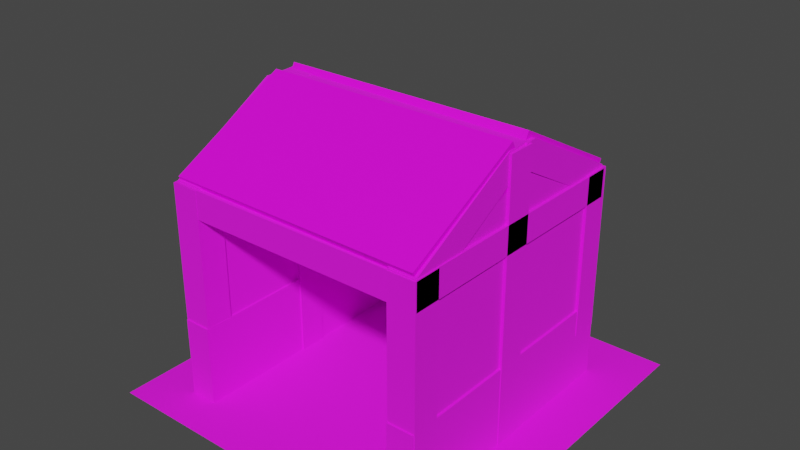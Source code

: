 # Source: Stable.blend  (saved by Blender 3.4.6; exported with 4.5.12 LTS)
import bpy
from mathutils import Matrix  # noqa: F401  (used for matrix-valued properties, if any)

bpy.ops.wm.read_factory_settings(use_empty=True)
scene = bpy.context.scene
scene.name = 'Scene'

# ---- collections
col_collection = bpy.data.collections.new('Collection'); scene.collection.children.link(col_collection)

# ---- images (referenced by path relative to the original .blend; pixels are not part of the script)
import os
ASSET_DIR = os.environ.get("B2B_ASSET_DIR", "")  # directory of the original .blend (textures are referenced by path, not embedded)
HERE = os.path.dirname(os.path.abspath(__file__))  # packed textures are extracted next to this script under _unpacked/

def load_image(name, relpath, width, height, colorspace="sRGB"):
    """Load a texture the original file referenced (path relative to the .blend, or extracted next to this script)."""
    p = next((c for c in (os.path.join(HERE, relpath), os.path.join(ASSET_DIR, relpath)) if relpath and os.path.exists(c)), "")
    if p:
        img = bpy.data.images.load(p, check_existing=True)
        img.name = name
    else:  # same state as the original file: an image datablock whose file is absent (Cycles renders it pink)
        img = bpy.data.images.new(name, width, height)
        img.source = "FILE"
        img.filepath = "//" + (relpath or name)
    img.colorspace_settings.name = colorspace
    return img
img_photo_1555505019_8c3f1c4aba5f_png = load_image('photo-1555505019-8c3f1c4aba5f.png', 'photo-1555505019-8c3f1c4aba5f.png', 1024, 1024, 'sRGB')
img_mud_texture__11902345225__jpg = load_image('Mud_Texture_(11902345225).jpg', 'Mud_Texture_(11902345225).jpg', 1024, 1024, 'sRGB')
img_wood_horizontal_planks_texture_jpg = load_image('wood_horizontal_planks_texture.jpg', 'wood_horizontal_planks_texture.jpg', 1024, 1024, 'sRGB')
img_139619068_close_up_of_thatch_roof_background_hay_or_dry_grass_b = load_image('139619068-close-up-of-thatch-roof-background-hay-or-dry-grass-b', '139619068-close-up-of-thatch-roof-background-hay-or-dry-grass-background-thatched-roof-grass-hay-dry-straw.png', 1024, 1024, 'sRGB')

# ---- materials (node trees are filled in below, after node groups)
mat_material_01 = bpy.data.materials.new('Material.01')
mat_material_01.use_transparent_shadow = False
mat_material_002 = bpy.data.materials.new('Material.002')
mat_material_002.use_transparent_shadow = False
mat_material = bpy.data.materials.new('Material')
mat_material.use_transparent_shadow = False
mat_material_003 = bpy.data.materials.new('Material.003')
mat_material_003.use_transparent_shadow = False

# ---- material node trees
mat_material_01.use_nodes = True; mat_material_01.node_tree.nodes.clear()
_N = mat_material_01.node_tree.nodes; _L = mat_material_01.node_tree.links
n0 = _N.new('ShaderNodeBsdfPrincipled'); n0.name = 'Principled BSDF'; n0.location = (10, 300)
n0.distribution = 'GGX'
n0.subsurface_method = 'RANDOM_WALK_SKIN'
n0.inputs[2].default_value = 1.0
n0.inputs[3].default_value = 1.45
n0.inputs[27].default_value = (0.0, 0.0, 0.0, 1.0)
n0.inputs[28].default_value = 1.0
n1 = _N.new('ShaderNodeOutputMaterial'); n1.name = 'Material Output'; n1.location = (300, 300)
n2 = _N.new('ShaderNodeTexImage'); n2.name = 'Image Texture'; n2.location = (-595, 336)
n2.image = img_photo_1555505019_8c3f1c4aba5f_png
_L.new(n0.outputs[0], n1.inputs[0])
_L.new(n2.outputs[0], n0.inputs[0])
n1.is_active_output = True
mat_material_002.use_nodes = True; mat_material_002.node_tree.nodes.clear()
_N = mat_material_002.node_tree.nodes; _L = mat_material_002.node_tree.links
n0 = _N.new('ShaderNodeBsdfPrincipled'); n0.name = 'Principled BSDF'; n0.location = (10, 300)
n0.distribution = 'GGX'
n0.subsurface_method = 'RANDOM_WALK_SKIN'
n0.inputs[2].default_value = 1.0
n0.inputs[3].default_value = 1.45
n0.inputs[27].default_value = (0.0, 0.0, 0.0, 1.0)
n0.inputs[28].default_value = 1.0
n1 = _N.new('ShaderNodeOutputMaterial'); n1.name = 'Material Output'; n1.location = (300, 300)
n2 = _N.new('ShaderNodeTexImage'); n2.name = 'Image Texture'; n2.location = (-345, 298)
n2.image = img_mud_texture__11902345225__jpg
_L.new(n0.outputs[0], n1.inputs[0])
_L.new(n2.outputs[0], n0.inputs[0])
n1.is_active_output = True
mat_material.use_nodes = True; mat_material.node_tree.nodes.clear()
_N = mat_material.node_tree.nodes; _L = mat_material.node_tree.links
n0 = _N.new('ShaderNodeBsdfPrincipled'); n0.name = 'Principled BSDF'; n0.location = (10, 300)
n0.distribution = 'GGX'
n0.subsurface_method = 'RANDOM_WALK_SKIN'
n0.inputs[2].default_value = 1.0
n0.inputs[3].default_value = 1.45
n0.inputs[27].default_value = (0.0, 0.0, 0.0, 1.0)
n0.inputs[28].default_value = 1.0
n1 = _N.new('ShaderNodeOutputMaterial'); n1.name = 'Material Output'; n1.location = (300, 300)
n2 = _N.new('ShaderNodeTexImage'); n2.name = 'Image Texture'; n2.location = (-277, 270)
n2.image = img_wood_horizontal_planks_texture_jpg
_L.new(n0.outputs[0], n1.inputs[0])
_L.new(n2.outputs[0], n0.inputs[0])
n1.is_active_output = True
mat_material_003.use_nodes = True; mat_material_003.node_tree.nodes.clear()
_N = mat_material_003.node_tree.nodes; _L = mat_material_003.node_tree.links
n0 = _N.new('ShaderNodeBsdfPrincipled'); n0.name = 'Principled BSDF'; n0.location = (10, 300)
n0.distribution = 'GGX'
n0.subsurface_method = 'RANDOM_WALK_SKIN'
n0.inputs[3].default_value = 1.45
n0.inputs[27].default_value = (0.0, 0.0, 0.0, 1.0)
n0.inputs[28].default_value = 1.0
n1 = _N.new('ShaderNodeOutputMaterial'); n1.name = 'Material Output'; n1.location = (300, 300)
n2 = _N.new('ShaderNodeTexImage'); n2.name = 'Image Texture'; n2.location = (-291, 253)
n2.image = img_139619068_close_up_of_thatch_roof_background_hay_or_dry_grass_b
_L.new(n0.outputs[0], n1.inputs[0])
_L.new(n2.outputs[0], n0.inputs[0])
n1.is_active_output = True

# ---- world
world_world = bpy.data.worlds.new('World'); scene.world = world_world
world_world.use_nodes = True; world_world.node_tree.nodes.clear()
_N = world_world.node_tree.nodes; _L = world_world.node_tree.links
n0 = _N.new('ShaderNodeOutputWorld'); n0.name = 'World Output'; n0.location = (300, 300)
n1 = _N.new('ShaderNodeBackground'); n1.name = 'Background'; n1.location = (10, 300)
n1.inputs[0].default_value = (0.05088, 0.05088, 0.05088, 1.0)
_L.new(n1.outputs[0], n0.inputs[0])
n0.is_active_output = True
world_world.color = (0.05088, 0.05088, 0.05088)
world_world.use_sun_shadow = False
world_world.sun_shadow_jitter_overblur = 0.0

# ---- meshes
me_cube = bpy.data.meshes.new('Cube')
me_cube.from_pydata([(2.265, 2.01, 1.387), (2.265, 2.01, -0.02289), (2.265, -2.644, 1.387), (2.265, -2.644, -0.02289), (1.795, 2.01, 1.387), (1.795, 2.01, -0.02289), (1.795, -2.644, 1.387), (1.795, -2.644, -0.02289), (-1.864, 2.01, 1.388), (-1.864, 2.01, -0.02289), (-1.864, -2.644, 1.388), (-1.864, -2.644, -0.02289), (-2.335, 2.01, 1.388), (-2.335, 2.01, -0.02289), (-2.335, -2.644, 1.388), (-2.335, -2.644, -0.02289), (-2.299, 1.994, 1.387), (-2.299, 1.994, -0.02289), (2.262, 2.011, 1.387), (2.262, 2.011, -0.02289), (-2.297, 1.524, 1.387), (-2.297, 1.524, -0.02289), (2.264, 1.541, 1.387), (2.264, 1.541, -0.02289), (-2.332, 1.518, 0.9286), (-2.332, 1.518, 3.766), (-2.332, 2.001, 0.9286), (-2.332, 2.001, 3.766), (-1.849, 1.518, 0.9286), (-1.849, 1.518, 3.766), (-1.849, 2.001, 0.9286), (-1.849, 2.001, 3.766), (1.792, 1.518, 0.9286), (1.792, 1.518, 3.766), (1.792, 2.001, 0.9286), (1.792, 2.001, 3.766), (2.275, 1.518, 0.9286), (2.275, 1.518, 3.766), (2.275, 2.001, 0.9286), (2.275, 2.001, 3.766), (1.792, -2.619, 0.9286), (1.792, -2.619, 3.766), (1.792, -2.136, 0.9286), (1.792, -2.136, 3.766), (2.275, -2.619, 0.9286), (2.275, -2.619, 3.766), (2.275, -2.136, 0.9286), (2.275, -2.136, 3.766), (-2.352, -2.619, 0.9286), (-2.352, -2.619, 3.766), (-2.352, -2.136, 0.9286), (-2.352, -2.136, 3.766), (-1.869, -2.619, 0.9286), (-1.869, -2.619, 3.766), (-1.869, -2.136, 0.9286), (-1.869, -2.136, 3.766), (1.792, -2.596, 3.782), (1.792, 1.946, 3.749), (1.792, -2.598, 3.299), (1.792, 1.944, 3.266), (2.275, -2.596, 3.782), (2.275, 1.946, 3.749), (2.275, -2.598, 3.299), (2.275, 1.944, 3.266), (-2.328, -2.596, 3.782), (-2.328, 1.946, 3.749), (-2.328, -2.598, 3.299), (-2.328, 1.944, 3.266), (-1.845, -2.596, 3.782), (-1.845, 1.946, 3.749), (-1.845, -2.598, 3.299), (-1.845, 1.944, 3.266), (-2.321, -2.135, 3.782), (2.221, -2.098, 3.749), (-2.323, -2.135, 3.299), (2.219, -2.098, 3.266), (-2.317, -2.619, 3.782), (2.225, -2.582, 3.749), (-2.319, -2.619, 3.299), (2.223, -2.582, 3.266), (-2.321, 1.979, 3.782), (2.221, 2.015, 3.749), (-2.323, 1.979, 3.299), (2.219, 2.015, 3.266), (-2.317, 1.495, 3.782), (2.225, 1.532, 3.749), (-2.319, 1.495, 3.299), (2.223, 1.532, 3.266), (1.792, -0.5963, 0.003862), (1.792, -0.5963, 4.831), (1.792, -0.1132, 0.003862), (1.792, -0.1132, 4.831), (2.275, -0.5963, 0.003862), (2.275, -0.5963, 4.831), (2.275, -0.1132, 0.003862), (2.275, -0.1132, 4.831), (-2.321, -0.5963, -0.02724), (-2.321, -0.5963, 4.831), (-2.321, -0.1132, -0.02724), (-2.321, -0.1132, 4.831), (-1.838, -0.5963, -0.02724), (-1.838, -0.5963, 4.831), (-1.838, -0.1132, -0.02724), (-1.838, -0.1132, 4.831), (-2.32, -0.1185, 4.899), (2.222, -0.1108, 4.867), (-2.322, -0.1185, 4.416), (2.22, -0.1108, 4.384), (-2.319, -0.6016, 4.899), (2.223, -0.5939, 4.867), (-2.321, -0.6016, 4.416), (2.221, -0.5939, 4.384), (-1.845, -0.4344, 4.892), (-1.82, -2.576, 3.797), (-1.845, -0.2032, 4.565), (-1.82, -2.345, 3.373), (-2.328, -0.4367, 4.891), (-2.303, -2.579, 3.796), (-2.328, -0.2056, 4.564), (-2.303, -2.347, 3.372), (-1.843, -0.632, 4.903), (-1.843, -0.4008, 4.46), (-2.326, -0.4032, 4.459), (-2.326, -0.6344, 4.901), (2.235, -0.3962, 4.86), (2.26, -2.576, 3.797), (2.235, -0.2032, 4.565), (2.26, -2.345, 3.373), (1.752, -0.3986, 4.858), (1.777, -2.579, 3.796), (1.752, -0.2056, 4.564), (1.777, -2.347, 3.372), (2.237, -0.5939, 4.87), (2.237, -0.4008, 4.46), (1.754, -0.4032, 4.459), (1.754, -0.5962, 4.869), (2.226, 1.743, 3.372), (2.255, -0.399, 4.564), (2.225, 1.974, 3.796), (2.255, -0.206, 4.858), (1.742, 1.74, 3.373), (1.772, -0.4022, 4.565), (1.742, 1.971, 3.797), (1.771, -0.2092, 4.86), (1.769, -0.01155, 4.87), (1.769, -0.2046, 4.46), (2.252, -0.2013, 4.459), (2.252, -0.008303, 4.869), (-1.854, 1.718, 3.348), (-1.825, -0.4605, 4.605), (-1.854, 1.949, 3.772), (-1.825, -0.2675, 4.9), (-2.337, 1.715, 3.349), (-2.308, -0.4637, 4.607), (-2.338, 1.946, 3.773), (-2.308, -0.2707, 4.901), (-2.311, -0.07307, 4.911), (-2.311, -0.2661, 4.502), (-1.827, -0.2628, 4.5), (-1.828, -0.06982, 4.91), (-0.3353, 1.51, 0.003862), (-0.3353, 1.51, 3.735), (-0.3353, 1.993, 0.003862), (-0.3353, 1.993, 3.735), (0.1478, 1.51, 0.003862), (0.1478, 1.51, 3.735), (0.1478, 1.993, 0.003862), (0.1478, 1.993, 3.735), (-2.321, 1.581, 3.782), (2.221, 1.618, 3.749), (-2.323, 1.581, 3.299), (2.219, 1.618, 3.266), (-2.317, -2.196, 3.782), (2.225, -2.159, 3.749), (-2.319, -2.196, 3.299), (2.223, -2.159, 3.266)], [], [(0, 4, 6, 2), (3, 2, 6, 7), (7, 6, 4, 5), (5, 1, 3, 7), (1, 0, 2, 3), (5, 4, 0, 1), (8, 12, 14, 10), (11, 10, 14, 15), (15, 14, 12, 13), (13, 9, 11, 15), (9, 8, 10, 11), (13, 12, 8, 9), (16, 20, 22, 18), (19, 18, 22, 23), (23, 22, 20, 21), (21, 17, 19, 23), (17, 16, 18, 19), (21, 20, 16, 17), (24, 25, 27, 26), (26, 27, 31, 30), (30, 31, 29, 28), (28, 29, 25, 24), (26, 30, 28, 24), (31, 27, 25, 29), (32, 33, 35, 34), (34, 35, 39, 38), (38, 39, 37, 36), (36, 37, 33, 32), (34, 38, 36, 32), (39, 35, 33, 37), (40, 41, 43, 42), (42, 43, 47, 46), (46, 47, 45, 44), (44, 45, 41, 40), (42, 46, 44, 40), (47, 43, 41, 45), (48, 49, 51, 50), (50, 51, 55, 54), (54, 55, 53, 52), (52, 53, 49, 48), (50, 54, 52, 48), (55, 51, 49, 53), (56, 57, 59, 58), (58, 59, 63, 62), (62, 63, 61, 60), (60, 61, 57, 56), (58, 62, 60, 56), (63, 59, 57, 61), (64, 65, 67, 66), (66, 67, 71, 70), (70, 71, 69, 68), (68, 69, 65, 64), (66, 70, 68, 64), (71, 67, 65, 69), (72, 73, 75, 74), (74, 75, 79, 78), (78, 79, 77, 76), (76, 77, 73, 72), (74, 78, 76, 72), (79, 75, 73, 77), (80, 81, 83, 82), (82, 83, 87, 86), (86, 87, 85, 84), (84, 85, 81, 80), (82, 86, 84, 80), (87, 83, 81, 85), (88, 89, 91, 90), (90, 91, 95, 94), (94, 95, 93, 92), (92, 93, 89, 88), (90, 94, 92, 88), (95, 91, 89, 93), (96, 97, 99, 98), (98, 99, 103, 102), (102, 103, 101, 100), (100, 101, 97, 96), (98, 102, 100, 96), (103, 99, 97, 101), (104, 105, 107, 106), (106, 107, 111, 110), (110, 111, 109, 108), (108, 109, 105, 104), (106, 110, 108, 104), (111, 107, 105, 109), (120, 113, 115, 121), (121, 115, 119, 122), (122, 119, 117, 123), (123, 117, 113, 120), (114, 118, 116, 112), (119, 115, 113, 117), (116, 123, 120, 112), (118, 122, 123, 116), (114, 121, 122, 118), (112, 120, 121, 114), (132, 125, 127, 133), (133, 127, 131, 134), (134, 131, 129, 135), (135, 129, 125, 132), (126, 130, 128, 124), (131, 127, 125, 129), (128, 135, 132, 124), (130, 134, 135, 128), (126, 133, 134, 130), (124, 132, 133, 126), (136, 140, 142, 138), (141, 137, 139, 143), (147, 138, 142, 144), (146, 136, 138, 147), (145, 140, 136, 146), (144, 142, 140, 145), (139, 147, 144, 143), (137, 146, 147, 139), (141, 145, 146, 137), (143, 144, 145, 141), (148, 152, 154, 150), (153, 149, 151, 155), (159, 150, 154, 156), (158, 148, 150, 159), (157, 152, 148, 158), (156, 154, 152, 157), (151, 159, 156, 155), (149, 158, 159, 151), (153, 157, 158, 149), (155, 156, 157, 153), (160, 161, 163, 162), (162, 163, 167, 166), (166, 167, 165, 164), (164, 165, 161, 160), (162, 166, 164, 160), (167, 163, 161, 165), (168, 169, 171, 170), (170, 171, 175, 174), (174, 175, 173, 172), (172, 173, 169, 168), (170, 174, 172, 168), (175, 171, 169, 173)])
_uv = me_cube.uv_layers.new(name='UVMap')
_uv.uv.foreach_set('vector', [0.8903, 0.3287, 0.9244, 0.3287, 0.9244, 0.6655, 0.8903, 0.6655, 0.2438, 0.8065, 0.2438, 0.9086, 0.2098, 0.9086, 0.2098, 0.8065, 0.3063, 0.0, 0.4084, 0.0, 0.4084, 0.3368, 0.3063, 0.3368, 0.8563, 0.6655, 0.8223, 0.6655, 0.8223, 0.3287, 0.8563, 0.3287, 0.2042, 0.0, 0.3063, 0.0, 0.3063, 0.3368, 0.2042, 0.3368, 0.3137, 0.8476, 0.3137, 0.9497, 0.2797, 0.9497, 0.2797, 0.8476, 0.8563, 0.3287, 0.8903, 0.3287, 0.8903, 0.6655, 0.8563, 0.6655, 0.1739, 0.6656, 0.1739, 0.7677, 0.1399, 0.7677, 0.1399, 0.6656, 0.1021, 0.0, 0.2042, 0.0, 0.2042, 0.3368, 0.1021, 0.3368, 0.6833, 0.3287, 0.7174, 0.3287, 0.7174, 0.6655, 0.6833, 0.6655, 0.0, 0.0, 0.1021, 0.0, 0.1021, 0.3368, 2.049e-08, 0.3368, 0.1739, 0.7677, 0.1739, 0.8698, 0.1399, 0.8698, 0.1399, 0.7677, 0.8213, 0.9875, 0.7873, 0.9875, 0.7873, 0.6574, 0.8213, 0.6574, 0.375, 0.75, 0.625, 0.75, 0.625, 1.0, 0.375, 1.0, 0.4084, 0.0, 0.5104, 9.537e-07, 0.5104, 0.3301, 0.4084, 0.3301, 0.9584, 0.6588, 0.9244, 0.6588, 0.9244, 0.3287, 0.9584, 0.3287, 0.5104, 0.0, 0.6125, 9.537e-07, 0.6125, 0.3301, 0.5104, 0.3301, 0.375, 0.25, 0.625, 0.25, 0.625, 0.5, 0.375, 0.5, 0.6824, 0.678, 0.6824, 0.8834, 0.6474, 0.8834, 0.6474, 0.678, 0.6125, 0.6817, 0.6125, 0.887, 0.5775, 0.887, 0.5775, 0.6817, 0.3496, 0.6656, 0.3496, 0.8709, 0.3147, 0.8709, 0.3147, 0.6656, 0.4783, 0.6817, 0.4783, 0.887, 0.4433, 0.887, 0.4433, 0.6817, 0.125, 0.5, 0.375, 0.5, 0.375, 0.75, 0.125, 0.75, 0.2109, 0.933, 0.2276, 0.9197, 0.2276, 0.9688, 0.2109, 0.9821, 0.6824, 0.8834, 0.6824, 0.678, 0.7174, 0.678, 0.7174, 0.8834, 0.7873, 0.6574, 0.7873, 0.8627, 0.7523, 0.8627, 0.7523, 0.6574, 0.2098, 0.6656, 0.2098, 0.8709, 0.1748, 0.8709, 0.1748, 0.6656, 0.5426, 0.6795, 0.5426, 0.8848, 0.5076, 0.8848, 0.5076, 0.6795, 0.1664, 0.9435, 0.1664, 0.8956, 0.1836, 0.8808, 0.1836, 0.9287, 0.3496, 0.8709, 0.3846, 0.8709, 0.3846, 0.9059, 0.3496, 0.9059, 0.1399, 0.6656, 0.1399, 0.8709, 0.1049, 0.8709, 0.1049, 0.6656, 0.03496, 0.6861, 0.03496, 0.8915, 0.0, 0.8915, 0.0, 0.6861, 0.3846, 0.6656, 0.3846, 0.8709, 0.3496, 0.8709, 0.3496, 0.6656, 0.5775, 0.6795, 0.5775, 0.8848, 0.5426, 0.8848, 0.5426, 0.6795, 0.1399, 0.9059, 0.1049, 0.9059, 0.1049, 0.8709, 0.1399, 0.8709, 0.06993, 0.8709, 0.1049, 0.8709, 0.1049, 0.9059, 0.06993, 0.9059, 0.06993, 0.6656, 0.06993, 0.8709, 0.03496, 0.8709, 0.03496, 0.6656, 0.4433, 0.6817, 0.4433, 0.8871, 0.4084, 0.8871, 0.4084, 0.6817, 0.2797, 0.6656, 0.2797, 0.8709, 0.2447, 0.8709, 0.2447, 0.6656, 0.6474, 0.6803, 0.6474, 0.8856, 0.6125, 0.8856, 0.6125, 0.6803, 0.125, 0.5, 0.375, 0.5, 0.375, 0.75, 0.125, 0.75, 0.3147, 0.9059, 0.3147, 0.8709, 0.3496, 0.8709, 0.3496, 0.9059, 0.1399, 0.3368, 0.1399, 0.6655, 0.1049, 0.6656, 0.1049, 0.3369, 0.8572, 0.0, 0.8572, 0.3287, 0.8223, 0.3287, 0.8223, 4.768e-07, 0.03496, 0.6655, 0.03496, 0.3368, 0.06993, 0.3369, 0.06993, 0.6656, 0.7523, 0.3287, 0.7523, 0.6574, 0.7174, 0.6574, 0.7174, 0.3287, 0.1399, 0.9059, 0.1399, 0.8709, 0.1748, 0.8709, 0.1748, 0.9059, 0.625, 0.5, 0.875, 0.5, 0.875, 0.75, 0.625, 0.75, 0.1748, 0.3368, 0.1748, 0.6655, 0.1399, 0.6656, 0.1399, 0.3369, 0.8223, 0.3287, 0.8223, 0.6574, 0.7873, 0.6574, 0.7873, 0.3287, 0.06993, 0.6655, 0.06993, 0.3368, 0.1049, 0.3369, 0.1049, 0.6656, 0.7174, 0.3287, 0.7174, 0.0, 0.7523, 3.576e-07, 0.7523, 0.3287, 0.5426, 0.8848, 0.5425, 0.9198, 0.5076, 0.9198, 0.5076, 0.8848, 0.625, 0.5, 0.875, 0.5, 0.875, 0.75, 0.625, 0.75, 0.3496, 0.6656, 0.3496, 0.3369, 0.3846, 0.3368, 0.3846, 0.6655, 0.6125, 0.6803, 0.6125, 0.3516, 0.6474, 0.3516, 0.6474, 0.6803, 0.2797, 0.6655, 0.2797, 0.3368, 0.3147, 0.3369, 0.3147, 0.6656, 0.7873, 0.0, 0.7873, 0.3287, 0.7523, 0.3287, 0.7523, 4.768e-07, 0.1748, 0.9059, 0.1748, 0.8709, 0.2098, 0.8709, 0.2098, 0.9059, 0.625, 0.5, 0.875, 0.5, 0.875, 0.75, 0.625, 0.75, 0.3496, 0.3368, 0.3496, 0.6655, 0.3147, 0.6656, 0.3147, 0.3369, 0.6474, 0.678, 0.6474, 0.3494, 0.6824, 0.3494, 0.6824, 0.678, 0.2447, 0.6655, 0.2447, 0.3368, 0.2797, 0.3369, 0.2797, 0.6656, 0.8223, 0.0, 0.8223, 0.3287, 0.7873, 0.3287, 0.7873, 4.768e-07, 0.7523, 0.8977, 0.7523, 0.8627, 0.7873, 0.8627, 0.7873, 0.8977, 0.625, 0.5, 0.875, 0.5, 0.875, 0.75, 0.625, 0.75, 0.5426, 0.3301, 0.5426, 0.6795, 0.5076, 0.6795, 0.5076, 0.3301, 0.03496, 0.3368, 0.03496, 0.6861, 0.0, 0.6861, 0.0, 0.3368, 0.5775, 0.3301, 0.5775, 0.6795, 0.5426, 0.6795, 0.5426, 0.3301, 0.6474, 0.3494, 0.6474, 0.0, 0.6824, 4.768e-07, 0.6824, 0.3494, 0.06993, 0.9059, 0.03496, 0.9059, 0.03496, 0.8709, 0.06993, 0.8709, 0.8572, 0.305, 0.8572, 0.27, 0.8922, 0.27, 0.8922, 0.305, 0.4433, 0.3301, 0.4433, 0.6817, 0.4084, 0.6817, 0.4084, 0.3301, 0.6125, 0.3301, 0.6125, 0.6817, 0.5775, 0.6817, 0.5775, 0.3301, 0.6474, 3.725e-09, 0.6474, 0.3516, 0.6125, 0.3516, 0.6125, 0.0, 0.4783, 0.3301, 0.4783, 0.6817, 0.4433, 0.6817, 0.4433, 0.3301, 0.2447, 0.8709, 0.2797, 0.8709, 0.2797, 0.9059, 0.2447, 0.9059, 0.2276, 0.933, 0.2444, 0.9197, 0.2444, 0.9688, 0.2276, 0.9821, 0.2098, 0.3368, 0.2098, 0.6655, 0.1748, 0.6656, 0.1748, 0.3369, 0.6824, 0.3287, 0.6824, 0.0, 0.7174, 0.0, 0.7174, 0.3287, 0.2098, 0.6655, 0.2098, 0.3368, 0.2447, 0.3369, 0.2447, 0.6656, 0.7523, 0.6574, 0.7523, 0.3287, 0.7873, 0.3287, 0.7873, 0.6574, 0.6824, 0.9183, 0.6824, 0.8834, 0.7174, 0.8834, 0.7174, 0.9183, 0.6474, 0.9183, 0.6474, 0.8834, 0.6824, 0.8834, 0.6824, 0.9183, 0.8936, 0.8276, 0.8951, 0.6658, 0.9301, 0.6655, 0.9297, 0.8267, 0.965, 0.8575, 0.965, 0.9981, 0.9301, 0.9978, 0.9301, 0.8572, 0.8933, 0.6817, 0.8936, 0.8429, 0.8587, 0.8426, 0.8572, 0.6807, 0.8572, 0.9837, 0.8572, 0.8432, 0.8922, 0.8429, 0.8922, 0.9834, 0.4733, 0.4059, 0.4733, 0.3533, 0.4836, 0.3532, 0.4836, 0.4059, 0.4742, 0.887, 0.4742, 0.922, 0.4433, 0.922, 0.4433, 0.8871, 0.8572, 0.998, 0.8572, 0.9837, 0.8922, 0.9834, 0.8922, 0.9977, 0.8936, 0.6655, 0.8933, 0.6817, 0.8572, 0.6807, 0.8648, 0.6686, 0.965, 0.8432, 0.965, 0.8575, 0.9301, 0.8572, 0.9301, 0.8429, 0.9012, 0.8398, 0.8936, 0.8276, 0.9297, 0.8267, 0.9301, 0.8429, 0.9616, 0.01428, 0.9621, 0.1774, 0.9272, 0.1774, 0.9289, 0.0162, 0.2098, 0.8063, 0.2098, 0.6656, 0.2447, 0.6659, 0.2447, 0.8065, 0.9644, 0.1613, 0.9621, 0.0001028, 0.9971, 0.0, 0.9971, 0.1631, 0.965, 0.8091, 0.965, 0.6657, 1.0, 0.6655, 1.0, 0.8088, 0.125, 0.5, 0.375, 0.5, 0.375, 0.75, 0.125, 0.75, 0.505, 0.887, 0.505, 0.922, 0.4742, 0.922, 0.4742, 0.8871, 0.965, 0.8234, 0.965, 0.8091, 1.0, 0.8088, 1.0, 0.8231, 0.375, 0.5, 0.3981, 0.5, 0.3981, 0.75, 0.375, 0.75, 0.375, 0.25, 0.3981, 0.25, 0.3981, 0.5, 0.375, 0.5, 0.9542, 0.002073, 0.9616, 0.01428, 0.9289, 0.0162, 0.9288, 0.0, 0.5734, 0.8848, 0.5734, 0.9198, 0.5426, 0.9198, 0.5426, 0.8849, 0.4058, 0.3368, 0.4058, 0.3718, 0.3846, 0.3717, 0.3846, 0.3368, 0.9934, 0.5204, 0.9934, 0.664, 0.9584, 0.6642, 0.9584, 0.5206, 0.9916, 0.3449, 0.9934, 0.5061, 0.9584, 0.5061, 0.9589, 0.343, 0.9286, 0.8431, 0.9286, 0.9838, 0.8936, 0.9836, 0.8936, 0.8429, 0.9645, 0.6798, 0.965, 0.8429, 0.9301, 0.8429, 0.9318, 0.6817, 0.9934, 0.5061, 0.9934, 0.5204, 0.9584, 0.5206, 0.9584, 0.5063, 0.9918, 0.3287, 0.9916, 0.3449, 0.9589, 0.343, 0.9664, 0.3308, 0.375, 0.25, 0.3981, 0.25, 0.3981, 0.5, 0.375, 0.5, 0.9571, 0.6675, 0.9645, 0.6798, 0.9318, 0.6817, 0.9317, 0.6655, 0.6433, 0.8856, 0.6433, 0.9206, 0.6125, 0.9207, 0.6125, 0.8857, 0.4824, 0.4586, 0.4824, 0.5113, 0.4733, 0.5112, 0.4733, 0.4586, 0.9971, 0.1774, 0.9971, 0.3237, 0.9621, 0.3239, 0.9621, 0.1776, 0.1043, 0.6818, 0.1049, 0.8476, 0.06994, 0.8468, 0.07167, 0.6791, 0.9272, 0.3208, 0.9272, 0.1774, 0.9621, 0.1776, 0.9621, 0.321, 0.2814, 0.8341, 0.2797, 0.6664, 0.3147, 0.6656, 0.3141, 0.8314, 0.9971, 0.1631, 0.9971, 0.1774, 0.9621, 0.1776, 0.9621, 0.1633, 0.1049, 0.6656, 0.1043, 0.6818, 0.07167, 0.6791, 0.07946, 0.667, 0.375, 0.25, 0.3981, 0.25, 0.3981, 0.5, 0.375, 0.5, 0.2892, 0.8462, 0.2814, 0.8341, 0.3141, 0.8314, 0.3147, 0.8476, 0.8922, 0.27, 0.8922, 0.0, 0.9272, 0.0, 0.9272, 0.27, 0.8572, 0.6655, 0.8572, 0.9355, 0.8223, 0.9355, 0.8223, 0.6655, 0.8922, 3.725e-09, 0.8922, 0.27, 0.8572, 0.27, 0.8572, 0.0, 0.7523, 0.6574, 0.7523, 0.9274, 0.7174, 0.9274, 0.7174, 0.6574, 0.6277, 0.8616, 0.6277, 0.8137, 0.6449, 0.7989, 0.6449, 0.8468, 0.7975, 0.6521, 0.8143, 0.6388, 0.8143, 0.6878, 0.7975, 0.7012, 0.3496, 0.6656, 0.3496, 0.3369, 0.3846, 0.3368, 0.3846, 0.6655, 0.6125, 0.6803, 0.6125, 0.3516, 0.6474, 0.3516, 0.6474, 0.6803, 0.2797, 0.6655, 0.2797, 0.3368, 0.3147, 0.3369, 0.3147, 0.6656, 0.7873, 0.0, 0.7873, 0.3287, 0.7523, 0.3287, 0.7523, 4.768e-07, 0.1748, 0.9059, 0.1748, 0.8709, 0.2098, 0.8709, 0.2098, 0.9059, 0.625, 0.5, 0.875, 0.5, 0.875, 0.75, 0.625, 0.75])
me_cube.materials.append(mat_material_01)
me_cube.use_mirror_vertex_groups = False
me_cube.update()
me_plane = bpy.data.meshes.new('Plane')
me_plane.from_pydata([(-3.137, -3.332, 0.0), (3.137, -3.332, 0.0), (-3.137, 2.943, 0.0), (3.137, 2.943, 0.0)], [], [(0, 1, 3, 2)])
_uv = me_plane.uv_layers.new(name='UVMap')
_uv.uv.foreach_set('vector', [0.0, 0.0, 1.0, 0.0, 1.0, 1.0, 0.0, 1.0])
me_plane.materials.append(mat_material_002)
me_plane.update()
me_cube_001 = bpy.data.meshes.new('Cube.001')
me_cube_001.from_pydata([(0.1567, -0.2322, -0.959), (0.1567, -0.2322, -0.1467), (0.1567, 1.399, -0.959), (0.1567, 1.399, -0.6357), (0.5344, -0.2322, -0.959), (0.5344, -0.2322, -0.1467), (0.5344, 1.399, -0.959), (0.5344, 1.399, -0.6357), (0.1567, -0.2322, -3.35), (0.1567, -0.2322, -1.297), (0.1567, 1.611, -3.35), (0.1567, 1.611, -1.297), (0.5344, -0.2322, -3.35), (0.5344, -0.2322, -1.297), (0.5344, 1.611, -3.35), (0.5344, 1.611, -1.297), (0.1567, -2.197, -0.959), (0.1567, -2.197, -0.7493), (0.1567, -0.5658, -0.959), (0.1567, -0.5658, -0.1467), (0.5344, -2.197, -0.959), (0.5344, -2.197, -0.7493), (0.5344, -0.5658, -0.959), (0.5344, -0.5658, -0.1467), (-3.966, -0.2322, -0.959), (-3.966, -0.2322, -0.1467), (-3.966, 1.399, -0.959), (-3.966, 1.399, -0.6357), (-3.588, -0.2322, -0.959), (-3.588, -0.2322, -0.1467), (-3.588, 1.399, -0.959), (-3.588, 1.399, -0.6357), (-3.981, -2.197, -0.959), (-3.981, -2.197, -0.7493), (-3.981, -0.5658, -0.959), (-3.981, -0.5658, -0.1467), (-3.603, -2.197, -0.959), (-3.603, -2.197, -0.7493), (-3.603, -0.5658, -0.959), (-3.603, -0.5658, -0.1467), (0.1567, -2.176, -3.35), (0.1567, -2.176, -1.297), (0.1567, -0.3328, -3.35), (0.1567, -0.3328, -1.297), (0.5344, -2.176, -3.35), (0.5344, -2.176, -1.297), (0.5344, -0.3328, -3.35), (0.5344, -0.3328, -1.297), (-3.97, -2.176, -3.35), (-3.97, -2.176, -1.297), (-3.97, -0.3328, -3.35), (-3.97, -0.3328, -1.297), (-3.592, -2.176, -3.35), (-3.592, -2.176, -1.297), (-3.592, -0.3328, -3.35), (-3.592, -0.3328, -1.297), (-3.97, -0.2813, -3.35), (-3.97, -0.2813, -1.297), (-3.97, 1.562, -3.35), (-3.97, 1.562, -1.297), (-3.592, -0.2813, -3.35), (-3.592, -0.2813, -1.297), (-3.592, 1.562, -3.35), (-3.592, 1.562, -1.297), (-3.652, 1.938, -3.35), (-3.652, 1.938, -1.297), (-1.809, 1.924, -3.35), (-1.809, 1.924, -1.297), (-3.655, 1.56, -3.35), (-3.655, 1.56, -1.297), (-1.812, 1.547, -3.35), (-1.812, 1.547, -1.297), (-1.676, 1.938, -3.35), (-1.676, 1.938, -1.297), (0.1672, 1.924, -3.35), (0.1672, 1.924, -1.297), (-1.679, 1.56, -3.35), (-1.679, 1.56, -1.297), (0.1644, 1.547, -3.35), (0.1644, 1.547, -1.297)], [], [(0, 1, 3, 2), (2, 3, 7, 6), (6, 7, 5, 4), (4, 5, 1, 0), (2, 6, 4, 0), (7, 3, 1, 5), (8, 9, 11, 10), (10, 11, 15, 14), (14, 15, 13, 12), (12, 13, 9, 8), (10, 14, 12, 8), (15, 11, 9, 13), (16, 17, 19, 18), (18, 19, 23, 22), (22, 23, 21, 20), (20, 21, 17, 16), (18, 22, 20, 16), (23, 19, 17, 21), (24, 25, 27, 26), (26, 27, 31, 30), (30, 31, 29, 28), (28, 29, 25, 24), (26, 30, 28, 24), (31, 27, 25, 29), (32, 33, 35, 34), (34, 35, 39, 38), (38, 39, 37, 36), (36, 37, 33, 32), (34, 38, 36, 32), (39, 35, 33, 37), (40, 41, 43, 42), (42, 43, 47, 46), (46, 47, 45, 44), (44, 45, 41, 40), (42, 46, 44, 40), (47, 43, 41, 45), (48, 49, 51, 50), (50, 51, 55, 54), (54, 55, 53, 52), (52, 53, 49, 48), (50, 54, 52, 48), (55, 51, 49, 53), (56, 57, 59, 58), (58, 59, 63, 62), (62, 63, 61, 60), (60, 61, 57, 56), (58, 62, 60, 56), (63, 59, 57, 61), (64, 65, 67, 66), (66, 67, 71, 70), (70, 71, 69, 68), (68, 69, 65, 64), (66, 70, 68, 64), (71, 67, 65, 69), (72, 73, 75, 74), (74, 75, 79, 78), (78, 79, 77, 76), (76, 77, 73, 72), (74, 78, 76, 72), (79, 75, 73, 77)])
_uv = me_cube_001.uv_layers.new(name='UVMap')
_uv.uv.foreach_set('vector', [0.375, 0.0, 0.625, 0.0, 0.625, 0.25, 0.375, 0.25, 0.375, 0.25, 0.625, 0.25, 0.625, 0.5, 0.375, 0.5, 0.375, 0.5, 0.625, 0.5, 0.625, 0.75, 0.375, 0.75, 0.375, 0.75, 0.625, 0.75, 0.625, 1.0, 0.375, 1.0, 0.125, 0.5, 0.375, 0.5, 0.375, 0.75, 0.125, 0.75, 0.625, 0.5, 0.875, 0.5, 0.875, 0.75, 0.625, 0.75, 0.375, 0.0, 0.625, 0.0, 0.625, 0.25, 0.375, 0.25, 0.375, 0.25, 0.625, 0.25, 0.625, 0.5, 0.375, 0.5, 0.375, 0.5, 0.625, 0.5, 0.625, 0.75, 0.375, 0.75, 0.375, 0.75, 0.625, 0.75, 0.625, 1.0, 0.375, 1.0, 0.125, 0.5, 0.375, 0.5, 0.375, 0.75, 0.125, 0.75, 0.625, 0.5, 0.875, 0.5, 0.875, 0.75, 0.625, 0.75, 0.375, 0.0, 0.625, 0.0, 0.625, 0.25, 0.375, 0.25, 0.375, 0.25, 0.625, 0.25, 0.625, 0.5, 0.375, 0.5, 0.375, 0.5, 0.625, 0.5, 0.625, 0.75, 0.375, 0.75, 0.375, 0.75, 0.625, 0.75, 0.625, 1.0, 0.375, 1.0, 0.125, 0.5, 0.375, 0.5, 0.375, 0.75, 0.125, 0.75, 0.625, 0.5, 0.875, 0.5, 0.875, 0.75, 0.625, 0.75, 0.375, 0.0, 0.625, 0.0, 0.625, 0.25, 0.375, 0.25, 0.375, 0.25, 0.625, 0.25, 0.625, 0.5, 0.375, 0.5, 0.375, 0.5, 0.625, 0.5, 0.625, 0.75, 0.375, 0.75, 0.375, 0.75, 0.625, 0.75, 0.625, 1.0, 0.375, 1.0, 0.125, 0.5, 0.375, 0.5, 0.375, 0.75, 0.125, 0.75, 0.625, 0.5, 0.875, 0.5, 0.875, 0.75, 0.625, 0.75, 0.375, 0.0, 0.625, 0.0, 0.625, 0.25, 0.375, 0.25, 0.375, 0.25, 0.625, 0.25, 0.625, 0.5, 0.375, 0.5, 0.375, 0.5, 0.625, 0.5, 0.625, 0.75, 0.375, 0.75, 0.375, 0.75, 0.625, 0.75, 0.625, 1.0, 0.375, 1.0, 0.125, 0.5, 0.375, 0.5, 0.375, 0.75, 0.125, 0.75, 0.625, 0.5, 0.875, 0.5, 0.875, 0.75, 0.625, 0.75, 0.375, 0.0, 0.625, 0.0, 0.625, 0.25, 0.375, 0.25, 0.375, 0.25, 0.625, 0.25, 0.625, 0.5, 0.375, 0.5, 0.375, 0.5, 0.625, 0.5, 0.625, 0.75, 0.375, 0.75, 0.375, 0.75, 0.625, 0.75, 0.625, 1.0, 0.375, 1.0, 0.125, 0.5, 0.375, 0.5, 0.375, 0.75, 0.125, 0.75, 0.625, 0.5, 0.875, 0.5, 0.875, 0.75, 0.625, 0.75, 0.375, 0.0, 0.625, 0.0, 0.625, 0.25, 0.375, 0.25, 0.375, 0.25, 0.625, 0.25, 0.625, 0.5, 0.375, 0.5, 0.375, 0.5, 0.625, 0.5, 0.625, 0.75, 0.375, 0.75, 0.375, 0.75, 0.625, 0.75, 0.625, 1.0, 0.375, 1.0, 0.125, 0.5, 0.375, 0.5, 0.375, 0.75, 0.125, 0.75, 0.625, 0.5, 0.875, 0.5, 0.875, 0.75, 0.625, 0.75, 0.375, 0.0, 0.625, 0.0, 0.625, 0.25, 0.375, 0.25, 0.375, 0.25, 0.625, 0.25, 0.625, 0.5, 0.375, 0.5, 0.375, 0.5, 0.625, 0.5, 0.625, 0.75, 0.375, 0.75, 0.375, 0.75, 0.625, 0.75, 0.625, 1.0, 0.375, 1.0, 0.125, 0.5, 0.375, 0.5, 0.375, 0.75, 0.125, 0.75, 0.625, 0.5, 0.875, 0.5, 0.875, 0.75, 0.625, 0.75, 0.375, 0.0, 0.625, 0.0, 0.625, 0.25, 0.375, 0.25, 0.375, 0.25, 0.625, 0.25, 0.625, 0.5, 0.375, 0.5, 0.375, 0.5, 0.625, 0.5, 0.625, 0.75, 0.375, 0.75, 0.375, 0.75, 0.625, 0.75, 0.625, 1.0, 0.375, 1.0, 0.125, 0.5, 0.375, 0.5, 0.375, 0.75, 0.125, 0.75, 0.625, 0.5, 0.875, 0.5, 0.875, 0.75, 0.625, 0.75, 0.375, 0.0, 0.625, 0.0, 0.625, 0.25, 0.375, 0.25, 0.375, 0.25, 0.625, 0.25, 0.625, 0.5, 0.375, 0.5, 0.375, 0.5, 0.625, 0.5, 0.625, 0.75, 0.375, 0.75, 0.375, 0.75, 0.625, 0.75, 0.625, 1.0, 0.375, 1.0, 0.125, 0.5, 0.375, 0.5, 0.375, 0.75, 0.125, 0.75, 0.625, 0.5, 0.875, 0.5, 0.875, 0.75, 0.625, 0.75])
me_cube_001.materials.append(mat_material)
me_cube_001.update()
me_cube_002 = bpy.data.meshes.new('Cube.002')
me_cube_002.from_pydata([(-14.33, -6.905, -1.063), (-14.33, -6.905, 0.9374), (-14.28, 1.131, -0.8617), (-14.28, 1.131, 1.138), (0.9779, -7.003, -1.013), (0.9715, -7.003, 0.9871), (1.028, 1.033, -0.812), (1.022, 1.033, 1.188), (0.8824, 5.359, -7.225), (0.8806, 6.969, -6.039), (0.8965, 0.7523, -0.6377), (0.8947, 2.362, 0.5491), (-14.28, 5.333, -7.212), (-14.29, 6.943, -6.025), (-14.27, 0.7264, -0.6246), (-14.27, 2.336, 0.5622)], [], [(0, 1, 3, 2), (2, 3, 7, 6), (6, 7, 5, 4), (4, 5, 1, 0), (2, 6, 4, 0), (7, 3, 1, 5), (8, 9, 11, 10), (10, 11, 15, 14), (14, 15, 13, 12), (12, 13, 9, 8), (10, 14, 12, 8), (15, 11, 9, 13)])
_uv = me_cube_002.uv_layers.new(name='UVMap')
_uv.uv.foreach_set('vector', [0.375, 0.0, 0.625, 0.0, 0.625, 0.25, 0.375, 0.25, 0.375, 0.25, 0.625, 0.25, 0.625, 0.5, 0.375, 0.5, 0.375, 0.5, 0.625, 0.5, 0.625, 0.75, 0.375, 0.75, 0.375, 0.75, 0.625, 0.75, 0.625, 1.0, 0.375, 1.0, 0.125, 0.5, 0.375, 0.5, 0.375, 0.75, 0.125, 0.75, 0.625, 0.5, 0.875, 0.5, 0.875, 0.75, 0.625, 0.75, 0.375, 0.0, 0.625, 0.0, 0.625, 0.25, 0.375, 0.25, 0.375, 0.25, 0.625, 0.25, 0.625, 0.5, 0.375, 0.5, 0.375, 0.5, 0.625, 0.5, 0.625, 0.75, 0.375, 0.75, 0.375, 0.75, 0.625, 0.75, 0.625, 1.0, 0.375, 1.0, 0.125, 0.5, 0.375, 0.5, 0.375, 0.75, 0.125, 0.75, 0.625, 0.5, 0.875, 0.5, 0.875, 0.75, 0.625, 0.75])
me_cube_002.materials.append(mat_material_003)
me_cube_002.update()

# ---- objects
ob_stable = bpy.data.objects.new('Stable', me_cube)
ob_floor = bpy.data.objects.new('Floor', me_plane)
ob_walls = bpy.data.objects.new('Walls', me_cube_001)
ob_roof = bpy.data.objects.new('Roof', me_cube_002)

# ---- transforms, parenting, visibility, modifiers, constraints
ob_stable.location = (0.0, 0.0, 0.0)
ob_stable.lock_rotations_4d = False
ob_stable.empty_display_type = 'ARROWS'
ob_stable.lineart.crease_threshold = 0.0
ob_floor.location = (0.0, 0.0, 0.0)
ob_walls.location = (1.691, 0.0, 4.693)
ob_roof.location = (1.927, -0.6359, 4.537)
ob_roof.rotation_euler = (0.4678, -0.0, 0.0)
ob_roof.scale = (0.2938, 0.2938, 0.2938)

# ---- collection membership
col_collection.objects.link(ob_stable)
col_collection.objects.link(ob_floor)
col_collection.objects.link(ob_walls)
col_collection.objects.link(ob_roof)

# ---- scene / render settings (as saved in the file)
scene.frame_start = 1; scene.frame_end = 250; scene.frame_set(1)
scene.render.engine = 'BLENDER_EEVEE_NEXT'
scene.cycles.sampling_pattern = 'TABULATED_SOBOL'
scene.cycles.use_light_tree = False
scene.view_settings.view_transform = 'Filmic'
bpy.context.view_layer.update()

# ---- added for rendering (the .blend has no active camera and no usable light): camera, sun
cam_auto = bpy.data.cameras.new('AutoCamera')
cam_auto.lens = 50.0
cam_auto.sensor_width = 36.0
cam_auto.clip_end = 1000.0
ob_auto_camera = bpy.data.objects.new('AutoCamera', cam_auto)
scene.collection.objects.link(ob_auto_camera)
ob_auto_camera.location = (9.80813, -11.9644, 10.7187)
ob_auto_camera.rotation_euler = (1.09748, -7.21219e-08, 0.694738)
scene.camera = ob_auto_camera
light_auto_sun = bpy.data.lights.new('AutoSun', 'SUN')
light_auto_sun.energy = 3.0
light_auto_sun.angle = 0.0523599
ob_auto_sun = bpy.data.objects.new('AutoSun', light_auto_sun)
scene.collection.objects.link(ob_auto_sun)
ob_auto_sun.rotation_euler = (0.872665, 0.174533, 0.523599)
bpy.context.view_layer.update()
